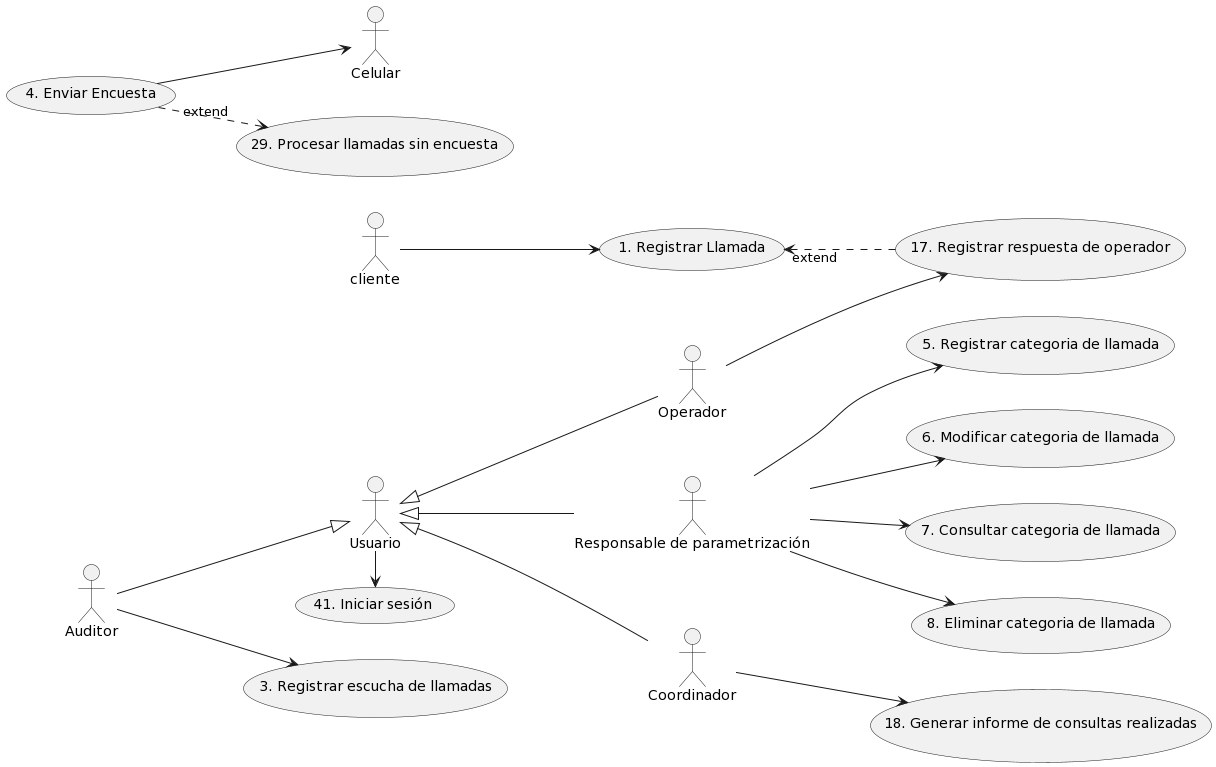

The diagram above was rendered by PlantUML. Its source (embedded in the PNG):
@startuml
left to right direction
actor Usuario as u
usecase "41. Iniciar sesión" as c41
actor "Operador" as o
actor "Responsable de parametrización" as rp
actor "Coordinador" as r
actor "cliente" as c
actor "Auditor" as a
actor "Celular" as cel
usecase "1. Registrar Llamada" as c1


usecase "3. Registrar escucha de llamadas" as c3
usecase "4. Enviar Encuesta" as c4

usecase "17. Registrar respuesta de operador" as c17
usecase "18. Generar informe de consultas realizadas" as c18
usecase "29. Procesar llamadas sin encuesta" as c29
usecase "5. Registrar categoria de llamada" as c5
usecase "6. Modificar categoria de llamada" as c6
usecase "7. Consultar categoria de llamada" as c7
usecase "8. Eliminar categoria de llamada" as c8
u -> c41
r --> c18
c4 ..>"extend" c29
c1 "extend"<.. c17
u <|-- r
u <|-- o
u <|-- rp
a --|> u
c --> c1
a --> c3
c4 --> cel

o --> c17


rp --> c5
rp --> c6
rp --> c7
rp --> c8
@enduml